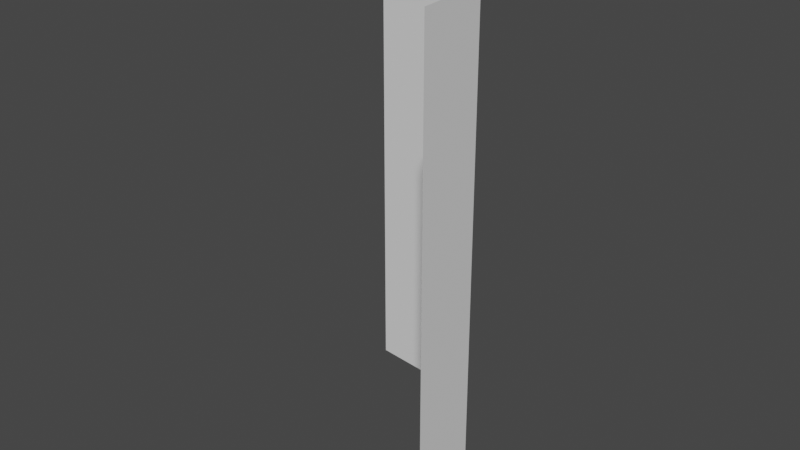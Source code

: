 # Source: corner_in_cliff.blend  (saved by Blender 3.2.14; exported with 4.5.12 LTS)
import bpy
from mathutils import Matrix  # noqa: F401  (used for matrix-valued properties, if any)

bpy.ops.wm.read_factory_settings(use_empty=True)
scene = bpy.context.scene
scene.name = 'Scene'

# ---- collections
col_collection = bpy.data.collections.new('Collection'); scene.collection.children.link(col_collection)

# ---- world
world_world = bpy.data.worlds.new('World'); scene.world = world_world
world_world.use_nodes = True; world_world.node_tree.nodes.clear()
_N = world_world.node_tree.nodes; _L = world_world.node_tree.links
n0 = _N.new('ShaderNodeOutputWorld'); n0.name = 'World Output'; n0.location = (300, 300)
n1 = _N.new('ShaderNodeBackground'); n1.name = 'Background'; n1.location = (10, 300)
n1.inputs[0].default_value = (0.05088, 0.05088, 0.05088, 1.0)
_L.new(n1.outputs[0], n0.inputs[0])
n0.is_active_output = True
world_world.color = (0.05088, 0.05088, 0.05088)
world_world.use_sun_shadow = False
world_world.sun_shadow_jitter_overblur = 0.0

# ---- meshes
me_plane_002 = bpy.data.meshes.new('Plane.002')
me_plane_002.from_pydata([(-0.5, 2.186e-08, 0.5), (-5.96e-08, -0.5, 0.5), (-0.5, -2.186e-08, -0.5), (2.98e-08, -0.5, -0.5), (-0.2555, -0.02392, 0.5), (-0.01201, -0.359, 0.5), (-0.01201, -0.359, -0.5), (-0.2555, -0.02392, -0.5)], [], [(1, 3, 6), (4, 7, 2), (5, 6, 7), (5, 1, 6), (4, 5, 7), (0, 4, 2)])
_uv = me_plane_002.uv_layers.new(name='UVMap')
_uv.uv.foreach_set('vector', [1.0, 0.0, 1.0, 1.0, 0.8178, 1.0, 0.4845, 0.0, 0.4845, 1.0, 0.0, 1.0, 0.8178, 0.0, 0.8178, 1.0, 0.4845, 1.0, 0.8178, 0.0, 1.0, 0.0, 0.8178, 1.0, 0.4845, 0.0, 0.8178, 0.0, 0.4845, 1.0, 0.0, 0.0, 0.4845, 0.0, 0.0, 1.0])
me_plane_002.update()

# ---- objects
ob_corner_in_wall = bpy.data.objects.new('Corner In Wall', me_plane_002)

# ---- transforms, parenting, visibility, modifiers, constraints
ob_corner_in_wall.location = (0.0, 0.0, 0.0)

# ---- collection membership
col_collection.objects.link(ob_corner_in_wall)

# ---- scene / render settings (as saved in the file)
scene.frame_start = 1; scene.frame_end = 250; scene.frame_set(1)
scene.render.engine = 'BLENDER_EEVEE_NEXT'
scene.cycles.sampling_pattern = 'TABULATED_SOBOL'
scene.cycles.use_light_tree = False
scene.view_settings.view_transform = 'Filmic'
bpy.context.view_layer.update()

# ---- added for rendering (the .blend has no active camera and no usable light): camera, sun
cam_auto = bpy.data.cameras.new('AutoCamera')
cam_auto.lens = 50.0
cam_auto.sensor_width = 36.0
cam_auto.clip_end = 1000.0
ob_auto_camera = bpy.data.objects.new('AutoCamera', cam_auto)
scene.collection.objects.link(ob_auto_camera)
ob_auto_camera.location = (0.883164, -1.6098, 0.906531)
ob_auto_camera.rotation_euler = (1.09748, -7.21219e-08, 0.694738)
scene.camera = ob_auto_camera
light_auto_sun = bpy.data.lights.new('AutoSun', 'SUN')
light_auto_sun.energy = 3.0
light_auto_sun.angle = 0.0523599
ob_auto_sun = bpy.data.objects.new('AutoSun', light_auto_sun)
scene.collection.objects.link(ob_auto_sun)
ob_auto_sun.rotation_euler = (0.872665, 0.174533, 0.523599)
bpy.context.view_layer.update()
